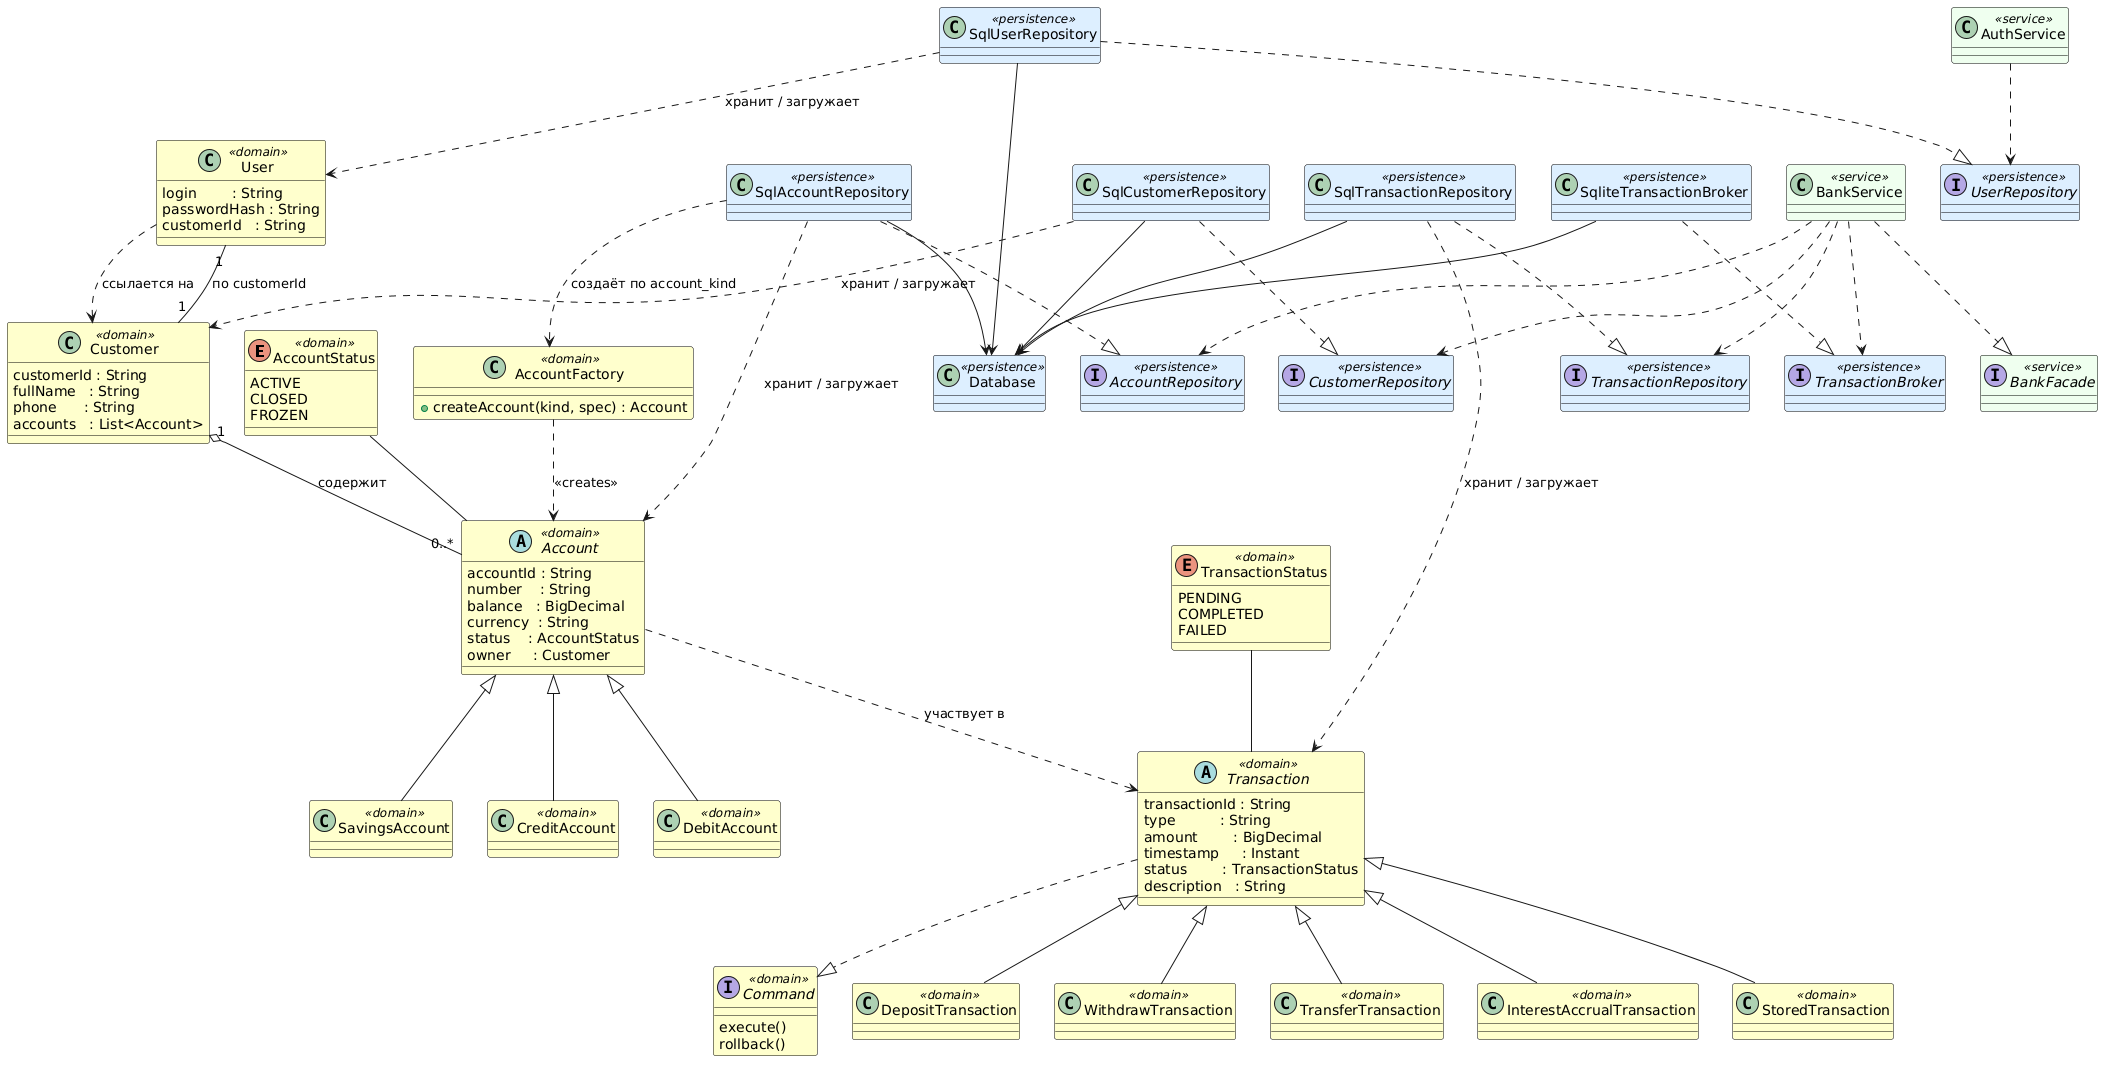

The diagram above was rendered by PlantUML. Its source (embedded in the PNG):
@startuml
skinparam class {
    BackgroundColor<<domain>>      #FFFFCC
    BackgroundColor<<persistence>> #DDEEFF
    BackgroundColor<<service>>     #EEFFEE
    BorderColor Black
}

' --- домен (слева направо: пользователь — клиент — счета — транзакции) ---
enum AccountStatus <<domain>> {
    ACTIVE
    CLOSED
    FROZEN
}

enum TransactionStatus <<domain>> {
    PENDING
    COMPLETED
    FAILED
}

class Customer <<domain>> {
    customerId : String
    fullName   : String
    phone      : String
    accounts   : List<Account>
}

class User <<domain>> {
    login        : String
    passwordHash : String
    customerId   : String
}

abstract class Account <<domain>> {
    accountId : String
    number    : String
    balance   : BigDecimal
    currency  : String
    status    : AccountStatus
    owner     : Customer
}

class DebitAccount   <<domain>>
class SavingsAccount <<domain>>
class CreditAccount  <<domain>>

' --- Command pattern: Transaction знает execute()/rollback() ---
interface Command <<domain>> {
    execute()
    rollback()
}

abstract class Transaction <<domain>> {
    transactionId : String
    type          : String
    amount        : BigDecimal
    timestamp     : Instant
    status        : TransactionStatus
    description   : String
}

class DepositTransaction         <<domain>>
class WithdrawTransaction        <<domain>>
class TransferTransaction        <<domain>>
class InterestAccrualTransaction <<domain>>
class StoredTransaction          <<domain>>

' --- Factory Method: AccountFactory создаёт нужный подкласс Account ---
class AccountFactory <<domain>> {
    +createAccount(kind, spec) : Account
}

' --- 1:1 User и Customer (один логин — один клиент) ---
User "1" -- "1" Customer : по customerId

Customer "1" o-- "0..*" Account : содержит
AccountStatus -- Account
User ..> Customer : ссылается на

Account <|-- DebitAccount
Account <|-- SavingsAccount
Account <|-- CreditAccount

TransactionStatus -- Transaction
Account ..> Transaction : участвует в

Transaction ..|> Command
Transaction <|-- DepositTransaction
Transaction <|-- WithdrawTransaction
Transaction <|-- TransferTransaction
Transaction <|-- InterestAccrualTransaction
Transaction <|-- StoredTransaction

AccountFactory ..> Account : <<creates>>

' --- persistence: явная связь репозиторий → класс домена ---
interface AccountRepository     <<persistence>>
interface UserRepository        <<persistence>>
interface CustomerRepository    <<persistence>>
interface TransactionRepository <<persistence>>
interface TransactionBroker     <<persistence>>

class SqlAccountRepository      <<persistence>>
class SqlUserRepository         <<persistence>>
class SqlCustomerRepository     <<persistence>>
class SqlTransactionRepository  <<persistence>>
class SqliteTransactionBroker   <<persistence>>
class Database                  <<persistence>>

SqlAccountRepository     ..|> AccountRepository
SqlUserRepository        ..|> UserRepository
SqlCustomerRepository    ..|> CustomerRepository
SqlTransactionRepository ..|> TransactionRepository
SqliteTransactionBroker  ..|> TransactionBroker

SqlAccountRepository     --> Database
SqlUserRepository        --> Database
SqlCustomerRepository    --> Database
SqlTransactionRepository --> Database
SqliteTransactionBroker  --> Database

SqlUserRepository        ..> User        : хранит / загружает
SqlAccountRepository     ..> Account     : хранит / загружает
SqlAccountRepository     ..> AccountFactory : создаёт по account_kind
SqlCustomerRepository    ..> Customer    : хранит / загружает
SqlTransactionRepository ..> Transaction : хранит / загружает

' --- сервисы ---
' Facade pattern: BankFacade прячет работу с репозиториями и БД-транзакциями.
interface BankFacade <<service>>

class BankService <<service>>
class AuthService <<service>>

BankService ..|> BankFacade
BankService ..> AccountRepository
BankService ..> CustomerRepository
BankService ..> TransactionRepository
BankService ..> TransactionBroker

AuthService ..> UserRepository
@enduml